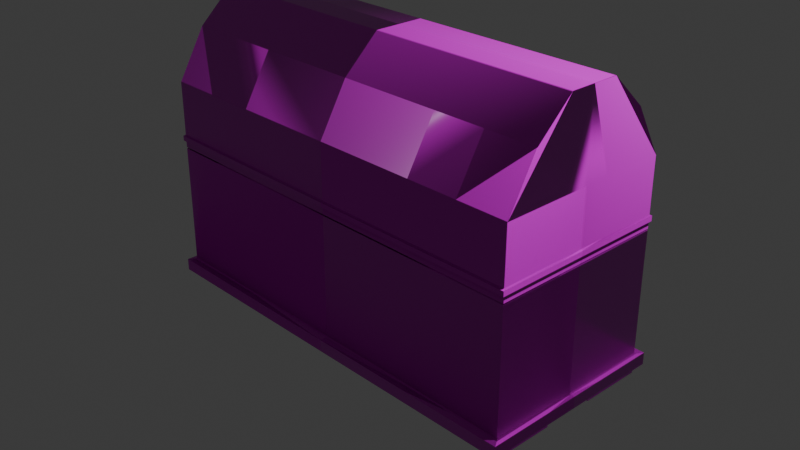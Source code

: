 # Source: obj_chest_FarhanDinaf_01.blend  (saved by Blender 4.2.66; exported with 4.5.12 LTS)
import bpy
from mathutils import Matrix  # noqa: F401  (used for matrix-valued properties, if any)

bpy.ops.wm.read_factory_settings(use_empty=True)
scene = bpy.context.scene
scene.name = 'Scene'

# ---- collections
col_collection = bpy.data.collections.new('Collection'); scene.collection.children.link(col_collection)

# ---- images (referenced by path relative to the original .blend; pixels are not part of the script)
import os
ASSET_DIR = os.environ.get("B2B_ASSET_DIR", "")  # directory of the original .blend (textures are referenced by path, not embedded)
HERE = os.path.dirname(os.path.abspath(__file__))  # packed textures are extracted next to this script under _unpacked/

def load_image(name, relpath, width, height, colorspace="sRGB"):
    """Load a texture the original file referenced (path relative to the .blend, or extracted next to this script)."""
    p = next((c for c in (os.path.join(HERE, relpath), os.path.join(ASSET_DIR, relpath)) if relpath and os.path.exists(c)), "")
    if p:
        img = bpy.data.images.load(p, check_existing=True)
        img.name = name
    else:  # same state as the original file: an image datablock whose file is absent (Cycles renders it pink)
        img = bpy.data.images.new(name, width, height)
        img.source = "FILE"
        img.filepath = "//" + (relpath or name)
    img.colorspace_settings.name = colorspace
    return img
img_rough_pine_door_disp_png = load_image('rough_pine_door_disp.png', 'rough_pine_door_disp_4k.png', 1024, 1024, 'Non-Color')
img_rough_pine_door_diff_png = load_image('rough_pine_door_diff.png', 'rough_pine_door_diff_4k.jpg', 1024, 1024, 'sRGB')
img_rough_pine_door_rough_png = load_image('rough_pine_door_rough.png', 'rough_pine_door_rough_4k.exr', 1024, 1024, 'Non-Color')
img_rough_pine_door_nor_gl_png = load_image('rough_pine_door_nor_gl.png', 'rough_pine_door_nor_gl_4k.exr', 1024, 1024, 'Non-Color')

# ---- materials (node trees are filled in below, after node groups)
mat_rough_pine_door = bpy.data.materials.new('rough_pine_door')
mat_rough_pine_door.displacement_method = 'DISPLACEMENT'

# ---- material node trees
mat_rough_pine_door.use_nodes = True; mat_rough_pine_door.node_tree.nodes.clear()
_N = mat_rough_pine_door.node_tree.nodes; _L = mat_rough_pine_door.node_tree.links
n0 = _N.new('ShaderNodeOutputMaterial'); n0.name = 'Material Output'; n0.location = (306, 145)
n1 = _N.new('ShaderNodeBsdfPrincipled'); n1.name = 'Principled BSDF'; n1.location = (-72, 429)
n1.distribution = 'GGX'
n1.subsurface_method = 'BURLEY'
n1.inputs[3].default_value = 1.45
n1.inputs[27].default_value = (0.0, 0.0, 0.0, 1.0)
n1.inputs[28].default_value = 1.0
n2 = _N.new('ShaderNodeTexImage'); n2.name = 'Image Texture'; n2.location = (85, -600)
n2.label = 'Displacement'
n2.image = img_rough_pine_door_disp_png
n3 = _N.new('ShaderNodeDisplacement'); n3.name = 'Displacement'; n3.location = (28, -271)
n3.inputs[2].default_value = 0.05
n4 = _N.new('ShaderNodeTexImage'); n4.name = 'Image Texture.001'; n4.location = (85, -40)
n4.label = 'Base Color'
n4.image = img_rough_pine_door_diff_png
n5 = _N.new('ShaderNodeTexImage'); n5.name = 'Image Texture.002'; n5.location = (85, -320)
n5.label = 'Roughness'
n5.image = img_rough_pine_door_rough_png
n6 = _N.new('ShaderNodeTexImage'); n6.name = 'Image Texture.003'; n6.location = (85, -880)
n6.label = 'Normal'
n6.image = img_rough_pine_door_nor_gl_png
n7 = _N.new('ShaderNodeNormalMap'); n7.name = 'Normal Map'; n7.location = (-322, -211)
n8 = _N.new('ShaderNodeMapping'); n8.name = 'Mapping'; n8.location = (230, -40)
n9 = _N.new('NodeReroute'); n9.name = 'Reroute'; n9.location = (35, -622)
n9.width = 12
n9.socket_idname = 'NodeSocketVector'
n10 = _N.new('ShaderNodeTexCoord'); n10.name = 'Texture Coordinate'; n10.location = (30, -40)
n11 = _N.new('NodeFrame'); n11.name = 'Frame'; n11.location = (-1352, 469)
n11.label = 'Mapping'
n11.width = 400
n12 = _N.new('NodeFrame'); n12.name = 'Frame.001'; n12.location = (-707, 669)
n12.label = 'Textures'
n12.width = 355
n2.parent = n12
n4.parent = n12
n5.parent = n12
n6.parent = n12
n8.parent = n11
n9.parent = n12
n10.parent = n11
_L.new(n1.outputs[0], n0.inputs[0])
_L.new(n2.outputs[0], n3.inputs[0])
_L.new(n3.outputs[0], n0.inputs[2])
_L.new(n4.outputs[0], n1.inputs[0])
_L.new(n5.outputs[0], n1.inputs[2])
_L.new(n6.outputs[0], n7.inputs[1])
_L.new(n7.outputs[0], n1.inputs[5])
_L.new(n9.outputs[0], n4.inputs[0])
_L.new(n9.outputs[0], n5.inputs[0])
_L.new(n9.outputs[0], n2.inputs[0])
_L.new(n9.outputs[0], n6.inputs[0])
_L.new(n8.outputs[0], n9.inputs[0])
_L.new(n10.outputs[2], n8.inputs[0])
n0.is_active_output = True

# ---- world
world_world = bpy.data.worlds.new('World'); scene.world = world_world
world_world.use_nodes = True; world_world.node_tree.nodes.clear()
_N = world_world.node_tree.nodes; _L = world_world.node_tree.links
n0 = _N.new('ShaderNodeOutputWorld'); n0.name = 'World Output'; n0.location = (300, 300)
n1 = _N.new('ShaderNodeBackground'); n1.name = 'Background'; n1.location = (10, 300)
n1.inputs[0].default_value = (0.05088, 0.05088, 0.05088, 1.0)
_L.new(n1.outputs[0], n0.inputs[0])
n0.is_active_output = True
world_world.color = (0.05088, 0.05088, 0.05088)
world_world.sun_shadow_jitter_overblur = 0.0

# ---- cameras
cam_camera = bpy.data.cameras.new('Camera')
cam_camera.clip_end = 100.0
cam_camera.ortho_scale = 7.314

# ---- lights
light_light = bpy.data.lights.new('Light', 'POINT')
light_light.energy = 1000.0
light_light.shadow_soft_size = 0.1

# ---- meshes
me_cube_002 = bpy.data.meshes.new('Cube.002')
me_cube_002.from_pydata([(-2.292, 0.0, 0.374), (-2.292, 0.0, -0.374), (-2.292, 1.0, -1.122), (0.0, 1.0, 0.374), (-2.292, 0.2838, 0.374), (-2.292, 1.0, -0.374), (-2.292, 0.2838, -0.374), (0.0, 1.0, -1.122), (0.0, 1.0, -0.374), (-2.292, 0.0, -1.122), (-2.292, 1.0, 0.374), (-2.292, 0.2838, -1.122), (0.0, 0.0, -1.122), (0.0, 0.2838, -1.122), (-1.146, 1.0, -1.122), (-1.146, 1.0, -0.374), (-1.146, 1.0, 0.374), (-1.146, 0.0, -1.122), (-1.146, 0.2838, -1.122), (-2.292, 0.2838, 0.0), (0.0, 1.0, 0.0), (-2.292, 0.0, 0.0), (-2.292, 1.0, 0.0), (-1.146, 1.0, 0.0), (-2.292, 1.0, -0.9712), (0.0, 1.0, -0.9712), (-2.292, 0.2838, -0.9712), (-2.292, 0.0, -0.9712), (-1.146, 1.0, -0.9712), (-1.719, 1.0, -1.122), (-1.719, 0.0, -1.122), (-1.719, 0.2838, -1.122), (-1.719, 1.0, -0.374), (-1.719, 1.0, 0.374), (-1.719, 1.0, 0.0), (-1.719, 1.0, -0.9712), (-2.349, 1.086, -1.122), (-2.349, 0.3694, -1.122), (-2.349, 1.086, -0.9712), (-1.776, 1.086, -1.122), (0.0, 1.086, -0.9712), (0.0, 1.086, -1.122), (-2.349, 0.0, -1.122), (-2.349, 0.3694, -0.9712), (-2.349, 0.0, -0.9712), (-1.203, 1.086, -1.122), (-1.203, 1.086, -0.9712), (-1.776, 1.086, -0.9712), (-2.292, 1.0, -1.211), (-2.292, 0.2838, -1.211), (-1.719, 1.0, -1.211), (-1.719, 0.2838, -1.211)], [], [(26, 6, 5, 24), (21, 0, 4, 19), (23, 16, 3, 20), (19, 4, 10, 22), (18, 13, 12, 17), (35, 32, 15, 28), (27, 1, 6, 26), (14, 7, 13, 18), (28, 15, 8, 25), (29, 14, 18, 31), (31, 18, 17, 30), (34, 33, 16, 23), (32, 34, 23, 15), (6, 19, 22, 5), (15, 23, 20, 8), (1, 21, 19, 6), (28, 25, 40, 46), (24, 35, 47, 38), (26, 24, 38, 43), (29, 2, 36, 39), (35, 28, 46, 47), (5, 22, 34, 32), (22, 10, 33, 34), (11, 31, 30, 9), (31, 11, 49, 51), (24, 5, 32, 35), (45, 46, 40, 41), (42, 44, 43, 37), (39, 47, 46, 45), (37, 43, 38, 36), (36, 38, 47, 39), (2, 11, 37, 36), (14, 29, 39, 45), (7, 14, 45, 41), (11, 9, 42, 37), (27, 26, 43, 44), (48, 50, 51, 49), (29, 31, 51, 50), (2, 29, 50, 48), (11, 2, 48, 49)])
_uv = me_cube_002.uv_layers.new(name='UVMap')
_uv.uv.foreach_set('vector', [0.3202, 0.2394, 0.3202, 0.5, 0.6327, 0.5, 0.6327, 0.2394, 0.1964, 0.6632, 0.1964, 0.8263, 0.3202, 0.8263, 0.3202, 0.6632, 0.75, 0.6632, 0.75, 0.8263, 1.25, 0.8263, 1.25, 0.6632, 0.3202, 0.6632, 0.3202, 0.8263, 0.6327, 0.8263, 0.6327, 0.6632, 0.1875, 0.5625, 0.25, 0.5625, 0.25, 0.625, 0.1875, 0.625, 0.5, 0.2394, 0.5, 0.5, 0.75, 0.5, 0.75, 0.2394, 0.1964, 0.2394, 0.1964, 0.5, 0.3202, 0.5, 0.3202, 0.2394, 0.1875, 0.5, 0.25, 0.5, 0.25, 0.5625, 0.1875, 0.5625, 0.75, 0.2394, 0.75, 0.5, 1.25, 0.5, 1.25, 0.2394, 0.1562, 0.5, 0.1875, 0.5, 0.1875, 0.5625, 0.1562, 0.5625, 0.1562, 0.5625, 0.1875, 0.5625, 0.1875, 0.625, 0.1562, 0.625, 0.5, 0.6632, 0.5, 0.8263, 0.75, 0.8263, 0.75, 0.6632, 0.5, 0.5, 0.5, 0.6632, 0.75, 0.6632, 0.75, 0.5, 0.3202, 0.5, 0.3202, 0.6632, 0.6327, 0.6632, 0.6327, 0.5, 0.75, 0.5, 0.75, 0.6632, 1.25, 0.6632, 1.25, 0.5, 0.1964, 0.5, 0.1964, 0.6632, 0.3202, 0.6632, 0.3202, 0.5, 0.75, 0.2394, 1.25, 0.2394, 1.25, 0.2394, 0.75, 0.2394, 0.25, 0.2394, 0.5, 0.2394, 0.5, 0.2394, 0.25, 0.2394, 0.3202, 0.2394, 0.6327, 0.2394, 0.6327, 0.2394, 0.3202, 0.2394, 0.1562, 0.5, 0.125, 0.5, 0.125, 0.5, 0.1562, 0.5, 0.5, 0.2394, 0.75, 0.2394, 0.75, 0.2394, 0.5, 0.2394, 0.25, 0.5, 0.25, 0.6632, 0.5, 0.6632, 0.5, 0.5, 0.25, 0.6632, 0.25, 0.8263, 0.5, 0.8263, 0.5, 0.6632, 0.125, 0.5625, 0.1562, 0.5625, 0.1562, 0.625, 0.125, 0.625, 0.1562, 0.5625, 0.125, 0.5625, 0.125, 0.5625, 0.1562, 0.5625, 0.25, 0.2394, 0.25, 0.5, 0.5, 0.5, 0.5, 0.2394, 0.75, 0.1737, 0.75, 0.2394, 1.25, 0.2394, 1.25, 0.1737, 0.1964, 0.1737, 0.1964, 0.2394, 0.3202, 0.2394, 0.3202, 0.1737, 0.5, 0.1737, 0.5, 0.2394, 0.75, 0.2394, 0.75, 0.1737, 0.3202, 0.1737, 0.3202, 0.2394, 0.6327, 0.2394, 0.6327, 0.1737, 0.25, 0.1737, 0.25, 0.2394, 0.5, 0.2394, 0.5, 0.1737, 0.125, 0.5, 0.125, 0.5625, 0.125, 0.5625, 0.125, 0.5, 0.1875, 0.5, 0.1562, 0.5, 0.1562, 0.5, 0.1875, 0.5, 0.25, 0.5, 0.1875, 0.5, 0.1875, 0.5, 0.25, 0.5, 0.125, 0.5625, 0.125, 0.625, 0.125, 0.625, 0.125, 0.5625, 0.1964, 0.2394, 0.3202, 0.2394, 0.3202, 0.2394, 0.1964, 0.2394, 0.125, 0.5, 0.1562, 0.5, 0.1562, 0.5625, 0.125, 0.5625, 0.1562, 0.5, 0.1562, 0.5625, 0.1562, 0.5625, 0.1562, 0.5, 0.125, 0.5, 0.1562, 0.5, 0.1562, 0.5, 0.125, 0.5, 0.125, 0.5625, 0.125, 0.5, 0.125, 0.5, 0.125, 0.5625])
me_cube_002.materials.append(mat_rough_pine_door)
me_cube_002.update()
me_cube_003 = bpy.data.meshes.new('Cube.003')
me_cube_003.from_pydata([(-2.292, 0.0, 0.3679), (-2.292, 1.0, 1.116), (0.0, 1.0, 0.3679), (-2.292, 0.2838, 0.3679), (0.0, 1.0, 1.116), (-2.292, 0.2838, 1.116), (-2.292, 0.0, 1.116), (-2.292, 1.0, 0.3679), (-1.146, 1.0, 1.116), (-1.146, 1.0, 0.3679), (-2.292, 0.2838, 2.032), (-2.292, 0.6818, 1.662), (-2.292, 0.0, 2.032), (-1.146, 0.2838, 2.032), (0.0, 0.2838, 2.032), (-1.146, 0.6818, 1.662), (0.0, 0.6818, 1.662), (0.0, 0.0, 2.032), (-1.146, 0.0, 2.032), (-1.719, 1.0, 1.116), (-1.719, 1.0, 0.3679), (-1.719, 0.2838, 2.032), (-1.719, 0.6818, 1.662), (-1.719, 0.0, 2.032), (-2.292, 0.0, 0.7419), (-2.292, 1.0, 0.7419), (0.0, 1.0, 0.7419), (-2.292, 0.2838, 0.7419), (-1.146, 1.0, 0.7419), (-1.719, 1.0, 0.7419), (-2.292, 0.0, 0.9289), (-2.292, 1.0, 0.9289), (0.0, 1.0, 0.9289), (-2.292, 0.2838, 0.9289), (-1.146, 1.0, 0.9289), (-1.719, 1.0, 0.9289), (-2.292, 0.0, 0.5211), (-2.292, 1.0, 0.5211), (0.0, 1.0, 0.5211), (-2.292, 0.2838, 0.5211), (-1.146, 1.0, 0.5211), (-1.719, 1.0, 0.5211), (-2.292, 0.0, 0.4445), (-2.292, 1.0, 0.4445), (0.0, 1.0, 0.4445), (-2.292, 0.2838, 0.4445), (-1.146, 1.0, 0.4445), (-1.719, 1.0, 0.4445), (-2.307, 0.3059, 0.5211), (-2.307, 1.022, 0.5211), (-2.307, 0.0, 0.5211), (-1.161, 1.022, 0.5211), (0.0, 1.022, 0.5211), (-1.734, 1.022, 0.5211), (-2.307, 0.0, 0.4445), (-2.307, 1.022, 0.4445), (0.0, 1.022, 0.4445), (-2.307, 0.3059, 0.4445), (-1.161, 1.022, 0.4445), (-1.734, 1.022, 0.4445)], [], [(33, 5, 1, 31), (30, 6, 5, 33), (4, 8, 15, 16), (34, 8, 4, 32), (1, 5, 10, 11), (19, 1, 11, 22), (35, 19, 8, 34), (5, 6, 12, 10), (22, 11, 10, 21), (21, 10, 12, 23), (14, 13, 18, 17), (16, 15, 13, 14), (13, 21, 23, 18), (15, 22, 21, 13), (31, 1, 19, 35), (8, 19, 22, 15), (37, 25, 29, 41), (41, 29, 28, 40), (40, 28, 26, 38), (36, 24, 27, 39), (39, 27, 25, 37), (25, 31, 35, 29), (29, 35, 34, 28), (28, 34, 32, 26), (24, 30, 33, 27), (27, 33, 31, 25), (37, 41, 53, 49), (45, 42, 54, 57), (39, 37, 49, 48), (41, 40, 51, 53), (44, 46, 58, 56), (7, 43, 47, 20), (20, 47, 46, 9), (9, 46, 44, 2), (0, 42, 45, 3), (3, 45, 43, 7), (57, 48, 49, 55), (54, 50, 48, 57), (58, 51, 52, 56), (59, 53, 51, 58), (55, 49, 53, 59), (47, 43, 55, 59), (36, 39, 48, 50), (43, 45, 57, 55), (46, 47, 59, 58), (40, 38, 52, 51)])
_uv = me_cube_003.uv_layers.new(name='UVMap')
_uv.uv.foreach_set('vector', [0.1727, 0.2281, 0.1817, 0.2281, 0.1817, 0.2551, 0.1727, 0.2551, 0.1727, 0.2011, 0.1817, 0.2011, 0.1817, 0.2281, 0.1727, 0.2281, 0.1817, 0.3091, 0.1817, 0.2821, 0.1817, 0.2821, 0.1817, 0.3091, 0.1727, 0.2821, 0.1817, 0.2821, 0.1817, 0.3091, 0.1727, 0.3091, 0.1817, 0.2551, 0.1817, 0.2281, 0.1817, 0.2281, 0.1817, 0.2431, 0.1817, 0.2686, 0.1817, 0.2551, 0.1817, 0.2431, 0.1817, 0.2626, 0.1727, 0.2686, 0.1817, 0.2686, 0.1817, 0.2821, 0.1727, 0.2821, 0.1817, 0.2281, 0.1817, 0.2011, 0.1817, 0.2011, 0.1817, 0.2281, 0.2762, 0.375, 0.2897, 0.375, 0.2897, 0.39, 0.2762, 0.39, 0.2762, 0.39, 0.2897, 0.39, 0.2897, 0.417, 0.2762, 0.417, 0.2357, 0.39, 0.2627, 0.39, 0.2627, 0.417, 0.2357, 0.417, 0.2357, 0.375, 0.2627, 0.375, 0.2627, 0.39, 0.2357, 0.39, 0.2627, 0.39, 0.2762, 0.39, 0.2762, 0.417, 0.2627, 0.417, 0.2627, 0.375, 0.2762, 0.375, 0.2762, 0.39, 0.2627, 0.39, 0.1727, 0.2551, 0.1817, 0.2551, 0.1817, 0.2686, 0.1727, 0.2686, 0.1817, 0.2821, 0.1817, 0.2686, 0.1817, 0.2626, 0.1817, 0.2821, 0.1531, 0.2551, 0.1637, 0.2551, 0.1637, 0.2686, 0.1531, 0.2686, 0.1531, 0.2686, 0.1637, 0.2686, 0.1637, 0.2821, 0.1531, 0.2821, 0.1531, 0.2821, 0.1637, 0.2821, 0.1637, 0.3091, 0.1531, 0.3091, 0.1531, 0.2011, 0.1637, 0.2011, 0.1637, 0.2281, 0.1531, 0.2281, 0.1531, 0.2281, 0.1637, 0.2281, 0.1637, 0.2551, 0.1531, 0.2551, 0.1637, 0.2551, 0.1727, 0.2551, 0.1727, 0.2686, 0.1637, 0.2686, 0.1637, 0.2686, 0.1727, 0.2686, 0.1727, 0.2821, 0.1637, 0.2821, 0.1637, 0.2821, 0.1727, 0.2821, 0.1727, 0.3091, 0.1637, 0.3091, 0.1637, 0.2011, 0.1727, 0.2011, 0.1727, 0.2281, 0.1637, 0.2281, 0.1637, 0.2281, 0.1727, 0.2281, 0.1727, 0.2551, 0.1637, 0.2551, 0.1531, 0.2551, 0.1531, 0.2686, 0.1531, 0.2686, 0.1531, 0.2551, 0.6135, 0.08463, 0.6135, 0.02213, 0.6135, 0.02213, 0.6135, 0.08463, 0.1531, 0.2281, 0.1531, 0.2551, 0.1531, 0.2551, 0.1531, 0.2281, 0.1531, 0.2686, 0.1531, 0.2821, 0.1531, 0.2821, 0.1531, 0.2686, 0.6135, 0.2721, 0.6135, 0.2096, 0.6135, 0.2096, 0.6135, 0.2721, 0.1457, 0.2551, 0.1494, 0.2551, 0.1494, 0.2686, 0.1457, 0.2686, 0.1457, 0.2686, 0.1494, 0.2686, 0.1494, 0.2821, 0.1457, 0.2821, 0.1457, 0.2821, 0.1494, 0.2821, 0.1494, 0.3091, 0.1457, 0.3091, 0.1457, 0.2011, 0.1494, 0.2011, 0.1494, 0.2281, 0.1457, 0.2281, 0.1457, 0.2281, 0.1494, 0.2281, 0.1494, 0.2551, 0.1457, 0.2551, 0.1494, 0.2281, 0.1531, 0.2281, 0.1531, 0.2551, 0.1494, 0.2551, 0.1494, 0.2011, 0.1531, 0.2011, 0.1531, 0.2281, 0.1494, 0.2281, 0.1494, 0.2821, 0.1531, 0.2821, 0.1531, 0.3091, 0.1494, 0.3091, 0.1494, 0.2686, 0.1531, 0.2686, 0.1531, 0.2821, 0.1494, 0.2821, 0.1494, 0.2551, 0.1531, 0.2551, 0.1531, 0.2686, 0.1494, 0.2686, 0.6135, 0.1784, 0.6135, 0.1471, 0.6135, 0.1471, 0.6135, 0.1784, 0.1531, 0.2011, 0.1531, 0.2281, 0.1531, 0.2281, 0.1531, 0.2011, 0.1494, 0.2551, 0.1494, 0.2281, 0.1494, 0.2281, 0.1494, 0.2551, 0.1494, 0.2821, 0.1494, 0.2686, 0.1494, 0.2686, 0.1494, 0.2821, 0.1531, 0.2821, 0.1531, 0.3091, 0.1531, 0.3091, 0.1531, 0.2821])
me_cube_003.materials.append(mat_rough_pine_door)
me_cube_003.update()

# ---- objects
ob_light = bpy.data.objects.new('Light', light_light)
ob_camera = bpy.data.objects.new('Camera', cam_camera)
ob_base = bpy.data.objects.new('base', me_cube_002)
ob_lid = bpy.data.objects.new('Lid', me_cube_003)

# ---- transforms, parenting, visibility, modifiers, constraints
ob_light.location = (4.076, 1.005, 5.904)
ob_light.rotation_euler = (0.6503, 0.05522, 1.866)
ob_light.lock_rotations_4d = False
ob_light.empty_display_type = 'ARROWS'
ob_light.color = (0.0, 0.0, 0.0, 0.0)
ob_light.lineart.crease_threshold = 0.0
ob_camera.location = (7.359, -6.926, 4.958)
ob_camera.rotation_euler = (1.109, 0.0, 0.8149)
ob_camera.lock_rotations_4d = False
ob_camera.empty_display_type = 'ARROWS'
ob_camera.color = (0.0, 0.0, 0.0, 0.0)
ob_camera.display_type = 'WIRE'
ob_camera.lineart.crease_threshold = 0.0
ob_base.location = (0.0, 0.0, 0.0)
_m = ob_base.modifiers.new('Mirror', 'MIRROR')
_m.use_axis = (True, True, False)
_m.use_clip = True
_m = ob_base.modifiers.new('Solidify', 'SOLIDIFY')
_m.thickness = 0.1
_m.use_even_offset = True
_m = ob_base.modifiers.new('Bevel', 'BEVEL')
ob_lid.location = (0.0, 0.0, 0.0)
_m = ob_lid.modifiers.new('Mirror', 'MIRROR')
_m.use_axis = (True, True, False)
_m.use_clip = True
_m = ob_lid.modifiers.new('Solidify', 'SOLIDIFY')
_m.thickness = 0.1
_m.use_even_offset = True
_m = ob_lid.modifiers.new('Bevel', 'BEVEL')

# ---- collection membership
col_collection.objects.link(ob_light)
col_collection.objects.link(ob_camera)
col_collection.objects.link(ob_base)
col_collection.objects.link(ob_lid)

# ---- scene / render settings (as saved in the file)
scene.camera = ob_camera
scene.frame_start = 1; scene.frame_end = 250; scene.frame_set(0)
scene.render.engine = 'BLENDER_EEVEE_NEXT'
bpy.context.view_layer.update()
